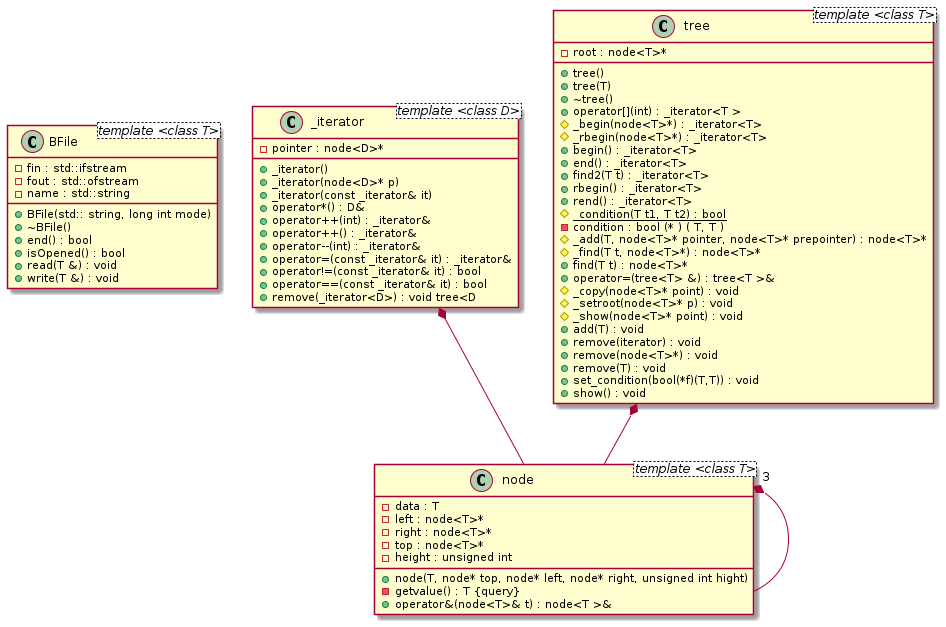

The diagram above was rendered by PlantUML. Its source (embedded in the PNG):
@startuml





/' Objects '/

class BFile <template <class T>> {
	+BFile(std:: string, long int mode)
	+~BFile()
	+end() : bool
	+isOpened() : bool
	-fin : std::ifstream
	-fout : std::ofstream
	-name : std::string
	+read(T &) : void
	+write(T &) : void
}


class _iterator <template <class D>> {
	+_iterator()
	+_iterator(node<D>* p)
	+_iterator(const _iterator& it)
	+operator*() : D&
	+operator++(int) : _iterator&
	+operator++() : _iterator&
	+operator--(int) : _iterator&
	+operator=(const _iterator& it) : _iterator&
	+operator!=(const _iterator& it) : bool
	+operator==(const _iterator& it) : bool
	-pointer : node<D>*
	+remove(_iterator<D>) : void tree<D
}


class node <template <class T>> {
	+node(T, node* top, node* left, node* right, unsigned int hight)
	-data : T
	-getvalue() : T {query}
	+operator&(node<T>& t) : node<T >&
	-left : node<T>*
	-right : node<T>*
	-top : node<T>*
	-height : unsigned int
}


class tree <template <class T>> {
	+tree()
	+tree(T)
	+~tree()
	+operator[](int) : _iterator<T >
	#_begin(node<T>*) : _iterator<T>
	#_rbegin(node<T>*) : _iterator<T>
	+begin() : _iterator<T>
	+end() : _iterator<T>
	+find2(T t) : _iterator<T>
	+rbegin() : _iterator<T>
	+rend() : _iterator<T>
	#{static} _condition(T t1, T t2) : bool
	-condition : bool (* ) ( T, T )
	#_add(T, node<T>* pointer, node<T>* prepointer) : node<T>*
	#_find(T t, node<T>*) : node<T>*
	+find(T t) : node<T>*
	-root : node<T>*
	+operator=(tree<T> &) : tree<T >&
	#_copy(node<T>* point) : void
	#_setroot(node<T>* p) : void
	#_show(node<T>* point) : void
	+add(T) : void
	+remove(iterator) : void
	+remove(node<T>*) : void
	+remove(T) : void
	+set_condition(bool(*f)(T,T)) : void
	+show() : void
}





/' Inheritance relationships '/




/' Aggregation relationships '/

_iterator *-- node


node "3" *-- node


tree *-- node





@enduml